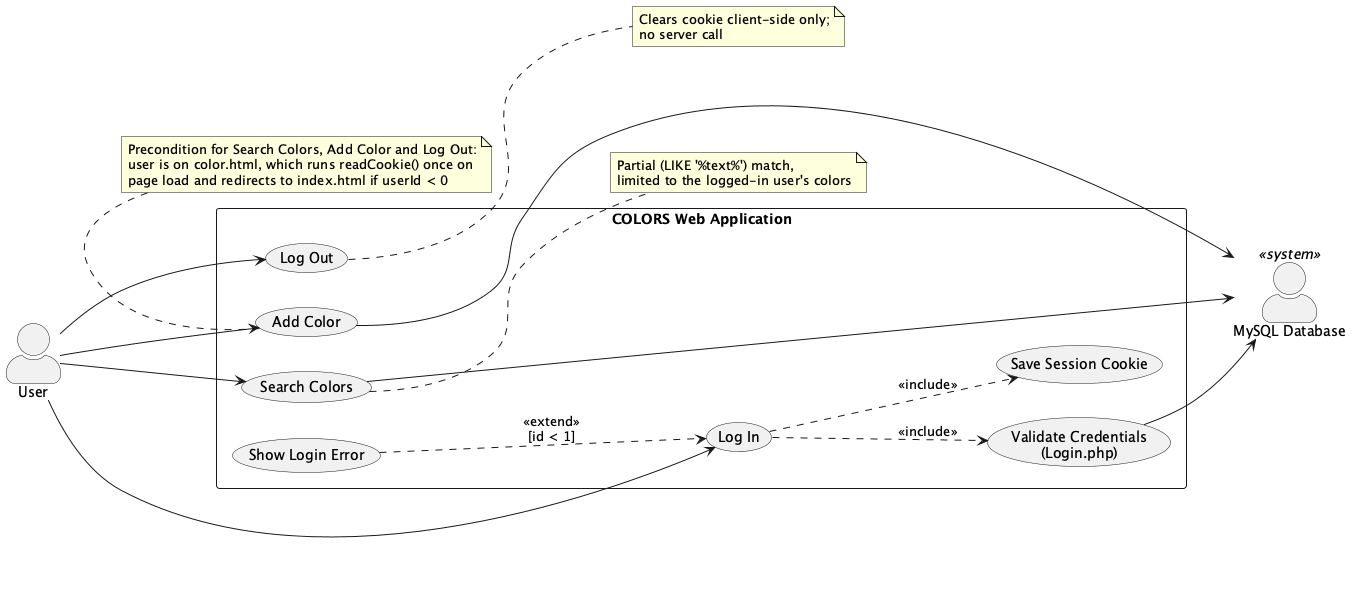

The diagram above was rendered by PlantUML. Its source (embedded in the PNG):
@startuml usecase
' Use Case Diagram - COLORS LAMP web application
' Reflects public/js/code.js and api/*.php as implemented.
' Note: there is no registration use case; accounts are seeded directly in MySQL.

left to right direction
skinparam packageStyle rectangle
skinparam actorStyle awesome

actor "User" as user
actor "MySQL Database" as db <<system>>

rectangle "COLORS Web Application" {
  usecase "Log In" as UC_Login
  usecase "Validate Credentials\n(Login.php)" as UC_Validate
  usecase "Save Session Cookie" as UC_SaveCookie
  usecase "Search Colors" as UC_Search
  usecase "Add Color" as UC_Add
  usecase "Log Out" as UC_Logout
  usecase "Show Login Error" as UC_LoginError
}

user --> UC_Login
user --> UC_Search
user --> UC_Add
user --> UC_Logout

UC_Login ..> UC_Validate : <<include>>
UC_Login ..> UC_SaveCookie : <<include>>
UC_LoginError ..> UC_Login : <<extend>>\n[id < 1]

UC_Validate --> db
UC_Search --> db
UC_Add --> db

note right of UC_Search
  Partial (LIKE '%text%') match,
  limited to the logged-in user's colors
end note

note bottom of UC_Add
  Precondition for Search Colors, Add Color and Log Out:
  user is on color.html, which runs readCookie() once on
  page load and redirects to index.html if userId < 0
end note

note right of UC_Logout
  Clears cookie client-side only;
  no server call
end note

@enduml